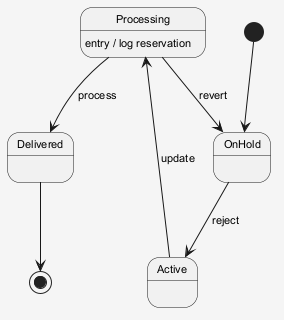

The diagram above was rendered by PlantUML. Its source (embedded in the PNG):
@startuml
skinparam shadowing false
skinparam backgroundColor #F5F5F5
skinparam defaultFontSize 11
[*] --> OnHold
OnHold --> Active : reject
Active --> Processing : update
Processing --> Delivered : process
Processing : entry / log reservation
Processing --> OnHold : revert
Delivered --> [*]
@enduml